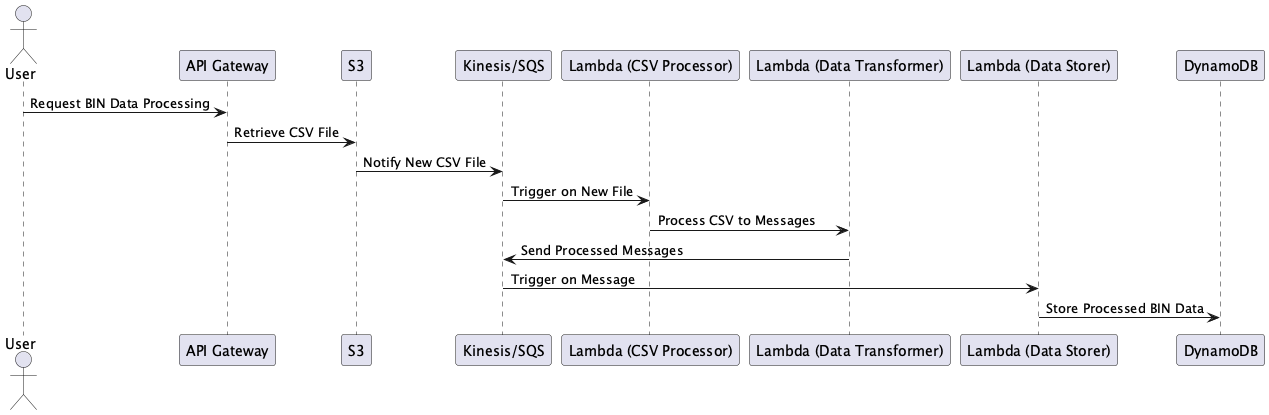

The diagram above was rendered by PlantUML. Its source (embedded in the PNG):
@startuml andersonkmi_credit-card-bindb-service-aws

actor User

User -> "API Gateway": Request BIN Data Processing
"API Gateway" -> "S3": Retrieve CSV File
"S3" -> "Kinesis/SQS": Notify New CSV File

"Kinesis/SQS" -> "Lambda (CSV Processor)": Trigger on New File
"Lambda (CSV Processor)" -> "Lambda (Data Transformer)": Process CSV to Messages

"Lambda (Data Transformer)" -> "Kinesis/SQS": Send Processed Messages
"Kinesis/SQS" -> "Lambda (Data Storer)": Trigger on Message

"Lambda (Data Storer)" -> "DynamoDB": Store Processed BIN Data

@enduml